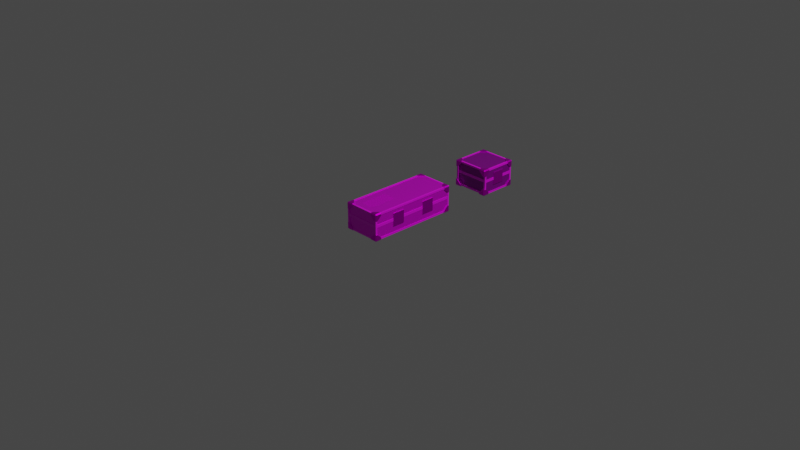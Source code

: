 # Source: footLocker.blend  (saved by Blender 2.83.19; exported with 4.5.12 LTS)
import bpy
from mathutils import Matrix  # noqa: F401  (used for matrix-valued properties, if any)

bpy.ops.wm.read_factory_settings(use_empty=True)
scene = bpy.context.scene
scene.name = 'Scene'

# ---- collections
col_footlockercollection = bpy.data.collections.new('footLockerCollection'); scene.collection.children.link(col_footlockercollection)
col_footlockerstorage = bpy.data.collections.new('footLockerStorage'); scene.collection.children.link(col_footlockerstorage)

# ---- images (referenced by path relative to the original .blend; pixels are not part of the script)
import os
ASSET_DIR = os.environ.get("B2B_ASSET_DIR", "")  # directory of the original .blend (textures are referenced by path, not embedded)
HERE = os.path.dirname(os.path.abspath(__file__))  # packed textures are extracted next to this script under _unpacked/

def load_image(name, relpath, width, height, colorspace="sRGB"):
    """Load a texture the original file referenced (path relative to the .blend, or extracted next to this script)."""
    p = next((c for c in (os.path.join(HERE, relpath), os.path.join(ASSET_DIR, relpath)) if relpath and os.path.exists(c)), "")
    if p:
        img = bpy.data.images.load(p, check_existing=True)
        img.name = name
    else:  # same state as the original file: an image datablock whose file is absent (Cycles renders it pink)
        img = bpy.data.images.new(name, width, height)
        img.source = "FILE"
        img.filepath = "//" + (relpath or name)
    img.colorspace_settings.name = colorspace
    return img
img_scratches_png = load_image('scratches.png', 'scratches.png', 1024, 1024, 'sRGB')
img_corners_png = load_image('corners.png', 'corners.png', 1024, 1024, 'sRGB')
img_metalrim_png = load_image('metalRim.png', 'metalRim.png', 1024, 1024, 'sRGB')
img_lock_png = load_image('lock.png', 'lock.png', 1024, 1024, 'sRGB')
img_lockbump_png = load_image('lockBump.png', 'lockBump.png', 1024, 1024, 'sRGB')
img_108_png = load_image('108.png', '108.png', 1024, 1024, 'sRGB')

# ---- materials (node trees are filled in below, after node groups)
mat_boxmaterial = bpy.data.materials.new('boxMaterial')
mat_boxmaterial.alpha_threshold = 0.0
mat_boxmaterial.use_transparent_shadow = False
mat_boxmaterial.line_color = (0.0, 0.0, 0.0, 1.0)
mat_footlockercorner = bpy.data.materials.new('footLockerCorner')
mat_metalrim = bpy.data.materials.new('metalRim')
mat_metalrim.use_transparent_shadow = False
mat_lock = bpy.data.materials.new('lock')
mat_lock.use_transparent_shadow = False
mat_material = bpy.data.materials.new('Material')
mat_material.surface_render_method = 'BLENDED'
mat_material.blend_method = 'BLEND'
mat_material.alpha_threshold = 0.2887
mat_boxmaterialtint = bpy.data.materials.new('boxMaterialTint')
mat_boxmaterialtint.alpha_threshold = 0.0
mat_boxmaterialtint.use_transparent_shadow = False
mat_boxmaterialtint.line_color = (0.0, 0.0, 0.0, 1.0)

# ---- material node trees
mat_boxmaterial.use_nodes = True; mat_boxmaterial.node_tree.nodes.clear()
_N = mat_boxmaterial.node_tree.nodes; _L = mat_boxmaterial.node_tree.links
n0 = _N.new('ShaderNodeBsdfPrincipled'); n0.name = 'Principled BSDF'; n0.location = (0, 295)
n0.distribution = 'GGX'
n0.subsurface_method = 'BURLEY'
n0.inputs[1].default_value = 0.4766
n0.inputs[2].default_value = 0.3915
n0.inputs[3].default_value = 1.45
n0.inputs[27].default_value = (0.0, 0.0, 0.0, 1.0)
n0.inputs[28].default_value = 1.0
n1 = _N.new('ShaderNodeTexImage'); n1.name = 'Image Texture'; n1.location = (-314, 295)
n1.image = img_scratches_png
n1.interpolation = 'Closest'
n2 = _N.new('ShaderNodeOutputMaterial'); n2.name = 'Material Output'; n2.location = (314, 295)
_L.new(n0.outputs[0], n2.inputs[0])
_L.new(n1.outputs[0], n0.inputs[0])
n2.is_active_output = True
mat_footlockercorner.use_nodes = True; mat_footlockercorner.node_tree.nodes.clear()
_N = mat_footlockercorner.node_tree.nodes; _L = mat_footlockercorner.node_tree.links
n0 = _N.new('ShaderNodeOutputMaterial'); n0.name = 'Material Output'; n0.location = (550, 295)
n1 = _N.new('ShaderNodeMixShader'); n1.name = 'Mix Shader'; n1.location = (255, 255)
n2 = _N.new('ShaderNodeBsdfTransparent'); n2.name = 'Transparent BSDF'; n2.location = (-20, 98)
n2.width = 157
n3 = _N.new('ShaderNodeBsdfPrincipled'); n3.name = 'Principled BSDF'; n3.location = (-59, 805)
n3.distribution = 'GGX'
n3.subsurface_method = 'BURLEY'
n3.inputs[1].default_value = 1.0
n3.inputs[3].default_value = 1.45
n3.inputs[27].default_value = (0.0, 0.0, 0.0, 1.0)
n3.inputs[28].default_value = 1.0
n4 = _N.new('ShaderNodeTexImage'); n4.name = 'Image Texture'; n4.location = (-432, 255)
n4.image = img_corners_png
n4.interpolation = 'Closest'
_L.new(n2.outputs[0], n1.inputs[1])
_L.new(n4.outputs[1], n1.inputs[0])
_L.new(n1.outputs[0], n0.inputs[0])
_L.new(n4.outputs[0], n3.inputs[0])
_L.new(n3.outputs[0], n1.inputs[2])
n0.is_active_output = True
mat_metalrim.use_nodes = True; mat_metalrim.node_tree.nodes.clear()
_N = mat_metalrim.node_tree.nodes; _L = mat_metalrim.node_tree.links
n0 = _N.new('ShaderNodeBsdfPrincipled'); n0.name = 'Principled BSDF'; n0.location = (157, 628)
n0.distribution = 'GGX'
n0.subsurface_method = 'BURLEY'
n0.inputs[3].default_value = 1.45
n0.inputs[27].default_value = (0.0, 0.0, 0.0, 1.0)
n0.inputs[28].default_value = 1.0
n1 = _N.new('ShaderNodeOutputMaterial'); n1.name = 'Material Output'; n1.location = (471, 589)
n2 = _N.new('ShaderNodeBump'); n2.name = 'Bump'; n2.location = (-59, 452)
n2.inputs[1].default_value = 0.1
n2.inputs[2].default_value = 1.0
n3 = _N.new('ShaderNodeTexImage'); n3.name = 'Image Texture'; n3.location = (-452, 550)
n3.image = img_metalrim_png
n3.interpolation = 'Closest'
_L.new(n3.outputs[0], n0.inputs[0])
_L.new(n0.outputs[0], n1.inputs[0])
_L.new(n3.outputs[0], n2.inputs[3])
_L.new(n2.outputs[0], n0.inputs[5])
n1.is_active_output = True
mat_lock.use_nodes = True; mat_lock.node_tree.nodes.clear()
_N = mat_lock.node_tree.nodes; _L = mat_lock.node_tree.links
n0 = _N.new('ShaderNodeBsdfPrincipled'); n0.name = 'Principled BSDF'; n0.location = (10, 300)
n0.distribution = 'GGX'
n0.subsurface_method = 'BURLEY'
n0.inputs[1].default_value = 1.0
n0.inputs[3].default_value = 1.45
n0.inputs[27].default_value = (0.0, 0.0, 0.0, 1.0)
n0.inputs[28].default_value = 1.0
n1 = _N.new('ShaderNodeOutputMaterial'); n1.name = 'Material Output'; n1.location = (300, 300)
n2 = _N.new('ShaderNodeTexImage'); n2.name = 'Image Texture'; n2.location = (-511, 295)
n2.image = img_lock_png
n2.interpolation = 'Closest'
n3 = _N.new('ShaderNodeBump'); n3.name = 'Bump'; n3.location = (-177, -20)
n3.inputs[1].default_value = 0.1
n3.inputs[2].default_value = 1.0
n4 = _N.new('ShaderNodeNewGeometry'); n4.name = 'Geometry'; n4.location = (-353, -177)
n5 = _N.new('ShaderNodeTexImage'); n5.name = 'Image Texture.001'; n5.location = (-628, -59)
n5.image = img_lockbump_png
_L.new(n0.outputs[0], n1.inputs[0])
_L.new(n2.outputs[0], n0.inputs[0])
_L.new(n4.outputs[1], n3.inputs[4])
_L.new(n3.outputs[0], n0.inputs[5])
_L.new(n5.outputs[0], n3.inputs[3])
n1.is_active_output = True
mat_material.use_nodes = True; mat_material.node_tree.nodes.clear()
_N = mat_material.node_tree.nodes; _L = mat_material.node_tree.links
n0 = _N.new('ShaderNodeOutputMaterial'); n0.name = 'Material Output'; n0.location = (501, 353)
n1 = _N.new('ShaderNodeMixShader'); n1.name = 'Mix Shader'; n1.location = (285, 334)
n1.width = 150
n2 = _N.new('ShaderNodeBsdfDiffuse'); n2.name = 'Diffuse BSDF'; n2.location = (59, 137)
n3 = _N.new('ShaderNodeBsdfTransparent'); n3.name = 'Transparent BSDF'; n3.location = (79, 432)
n3.width = 149
n4 = _N.new('ShaderNodeTexImage'); n4.name = 'Image Texture'; n4.location = (-334, 314)
n4.image = img_108_png
n4.interpolation = 'Closest'
n5 = _N.new('ShaderNodeMath'); n5.name = 'Math'; n5.location = (59, 334)
n5.operation = 'MULTIPLY'
n5.inputs[1].default_value = 0.1
n5.inputs[2].default_value = 0.0
_L.new(n2.outputs[0], n1.inputs[2])
_L.new(n3.outputs[0], n1.inputs[1])
_L.new(n1.outputs[0], n0.inputs[0])
_L.new(n4.outputs[0], n2.inputs[0])
_L.new(n4.outputs[1], n5.inputs[0])
_L.new(n5.outputs[0], n1.inputs[0])
n0.is_active_output = True
mat_boxmaterialtint.use_nodes = True; mat_boxmaterialtint.node_tree.nodes.clear()
_N = mat_boxmaterialtint.node_tree.nodes; _L = mat_boxmaterialtint.node_tree.links
n0 = _N.new('ShaderNodeBsdfPrincipled'); n0.name = 'Principled BSDF'; n0.location = (0, 295)
n0.distribution = 'GGX'
n0.subsurface_method = 'BURLEY'
n0.inputs[1].default_value = 0.4766
n0.inputs[2].default_value = 0.3915
n0.inputs[3].default_value = 1.45
n0.inputs[27].default_value = (0.0, 0.0, 0.0, 1.0)
n0.inputs[28].default_value = 1.0
n1 = _N.new('ShaderNodeOutputMaterial'); n1.name = 'Material Output'; n1.location = (314, 295)
n2 = _N.new('ShaderNodeMix'); n2.name = 'Mix'; n2.location = (-196, 295)
n2.data_type = 'RGBA'
n2.blend_type = 'MULTIPLY'
n2.inputs[0].default_value = 1.0
n2.inputs[7].default_value = (0.376, 0.6324, 0.4226, 1.0)
n3 = _N.new('ShaderNodeTexImage'); n3.name = 'Image Texture'; n3.location = (-491, 295)
n3.image = img_scratches_png
n3.interpolation = 'Closest'
_L.new(n0.outputs[0], n1.inputs[0])
_L.new(n3.outputs[0], n2.inputs[6])
_L.new(n2.outputs[2], n0.inputs[0])
n1.is_active_output = True

# ---- world
world_world = bpy.data.worlds.new('World'); scene.world = world_world
world_world.use_nodes = True; world_world.node_tree.nodes.clear()
_N = world_world.node_tree.nodes; _L = world_world.node_tree.links
n0 = _N.new('ShaderNodeOutputWorld'); n0.name = 'World Output'; n0.location = (300, 300)
n1 = _N.new('ShaderNodeBackground'); n1.name = 'Background'; n1.location = (10, 300)
n1.inputs[0].default_value = (0.05088, 0.05088, 0.05088, 1.0)
_L.new(n1.outputs[0], n0.inputs[0])
n0.is_active_output = True
world_world.color = (0.05088, 0.05088, 0.05088)
world_world.use_sun_shadow = False
world_world.sun_shadow_jitter_overblur = 0.0

# ---- cameras
cam_camera = bpy.data.cameras.new('Camera')
cam_camera.clip_end = 100.0
cam_camera.ortho_scale = 7.314

# ---- lights
light_light = bpy.data.lights.new('Light', 'POINT')
light_light.transmission_factor = 0.0
light_light.energy = 1000.0
light_light.shadow_soft_size = 0.1
light_light.shadow_maximum_resolution = 0.006
light_light.use_absolute_resolution = True

# ---- meshes
me_cube = bpy.data.meshes.new('Cube')
me_cube.from_pydata([(0.4015, 1.0, 0.5504), (0.4015, 1.0, 0.0), (0.4015, -1.0, 0.5504), (0.4015, -1.0, 0.0), (-0.4015, 1.0, 0.5504), (-0.4015, 1.0, 0.0), (-0.4015, -1.0, 0.5504), (-0.4015, -1.0, 0.0)], [], [(0, 4, 6, 2), (3, 2, 6, 7), (7, 6, 4, 5), (5, 1, 3, 7), (1, 0, 2, 3), (5, 4, 0, 1)])
_uv = me_cube.uv_layers.new(name='UVMap')
_uv.uv.foreach_set('vector', [6.335e-05, 0.964, 6.338e-05, 6.335e-05, 0.9999, 6.341e-05, 0.9999, 0.964, 8.278e-05, 0.6854, 8.293e-05, 8.278e-05, 0.9999, 8.293e-05, 0.9999, 0.6854, 0.9999, 5.263e-05, 0.9999, 0.9627, 5.245e-05, 0.9627, 5.248e-05, 5.245e-05, 0.964, 0.9999, 6.335e-05, 0.9999, 6.34e-05, 6.335e-05, 0.964, 6.338e-05, 0.9944, 0.005599, 0.9944, 0.9944, -0.005494, 0.9944, -0.005494, 0.005599, 8.278e-05, 8.278e-05, 0.6854, 8.289e-05, 0.6854, 0.9999, 8.278e-05, 0.9999])
me_cube.materials.append(mat_boxmaterial)
me_cube.use_remesh_preserve_volume = False
me_cube.use_remesh_preserve_attributes = False
me_cube.use_mirror_vertex_groups = False
me_cube.update()
me_plane = bpy.data.meshes.new('Plane')
me_plane.from_pydata([(-0.0625, 0.0, -0.0625), (-0.0625, 0.02, 0.0625), (-0.0625, 0.02, -0.0625), (0.0625, 0.02, 0.0625), (0.0625, 0.02, 0.02348), (-0.0249, 0.02, -0.0625), (-0.0249, 0.0, -0.0625), (0.0625, 0.0, 0.02312), (-0.082, -0.000187, -0.0625), (-0.082, -0.000187, 0.0625), (-0.082, -0.1252, 0.0625), (-0.062, -0.0001871, 0.0625), (-0.062, -0.1252, 0.0625), (-0.062, -0.1252, 0.02348), (-0.062, -0.03779, -0.0625), (-0.082, -0.03779, -0.0625), (-0.082, -0.1252, 0.02312), (0.06304, -0.0001872, 0.06232), (-0.06196, -0.0001871, 0.08232), (0.06304, -0.0001872, 0.08232), (-0.06196, -0.1252, 0.08232), (-0.02294, -0.1252, 0.08232), (0.06304, -0.03779, 0.08232), (0.06304, -0.03779, 0.06232), (-0.02258, -0.1252, 0.06232)], [], [(0, 11, 17, 7, 6), (2, 5, 4, 3, 1), (2, 1, 9, 8), (9, 18, 20, 10), (0, 6, 5, 2), (4, 7, 17, 3), (5, 6, 7, 4), (8, 9, 10, 16, 15), (0, 14, 13, 12, 11), (0, 2, 8), (3, 19, 18, 1), (8, 15, 14, 0), (13, 16, 10, 12), (14, 15, 16, 13), (17, 11, 12, 24, 23), (19, 22, 21, 20, 18), (12, 10, 20), (1, 18, 9), (17, 23, 22, 19), (21, 24, 12, 20), (22, 23, 24, 21)])
_uv = me_plane.uv_layers.new(name='UVMap')
_uv.uv.foreach_set('vector', [0.0, 0.5, 0.0, 1.0, 0.5, 1.0, 0.5, 0.8425, 0.1504, 0.5, 0.0, 0.5, 0.1504, 0.5, 0.5, 0.8439, 0.5, 1.0, 0.0, 1.0, 4.755e-05, 1.0, 4.738e-05, 4.738e-05, 0.2246, 4.765e-05, 0.2246, 1.0, 0.1508, 1.0, -2.98e-08, 1.0, 2.98e-08, 0.5075, 0.1508, 0.5075, 0.1468, 0.249, 0.1468, 0.462, 0.03356, 0.462, 0.03356, 0.249, 0.03992, 0.5395, 0.1243, 0.538, 0.1243, 0.7041, 0.03992, 0.7041, 0.03166, 0.08787, 0.09334, 0.08787, 0.09334, 0.4652, 0.03166, 0.466, 0.0, 0.5, 0.0, 1.0, 0.5, 1.0, 0.5, 0.8425, 0.1504, 0.5, 0.0, 0.5, 0.1504, 0.5, 0.5, 0.8439, 0.5, 1.0, 0.0, 1.0, 0.03356, 0.249, 0.03356, 0.249, 0.1468, 0.249, 0.1477, 1.0, 0.0, 1.0, 1.043e-07, 0.491, 0.1477, 0.491, 0.1468, 0.249, 0.1468, 0.462, 0.03356, 0.462, 0.03356, 0.249, 0.03992, 0.5395, 0.1243, 0.538, 0.1243, 0.7041, 0.03992, 0.7041, 0.03166, 0.08787, 0.09334, 0.08787, 0.09334, 0.4652, 0.03166, 0.466, 0.0, 0.5, 0.0, 1.0, 0.5, 1.0, 0.5, 0.8425, 0.1504, 0.5, 0.0, 0.5, 0.1504, 0.5, 0.5, 0.8439, 0.5, 1.0, 0.0, 1.0, 0.08273, 0.7933, 0.08178, 0.6221, 0.2524, 0.7927, 0.1027, 0.7699, 0.2445, 0.6867, 0.2445, 0.8505, 0.1468, 0.249, 0.1468, 0.462, 0.03356, 0.462, 0.03356, 0.249, 0.03992, 0.5395, 0.1243, 0.538, 0.1243, 0.7041, 0.03992, 0.7041, 0.03166, 0.08787, 0.09334, 0.08787, 0.09334, 0.4652, 0.03166, 0.466])
me_plane.materials.append(mat_footlockercorner)
me_plane.use_remesh_fix_poles = True
me_plane.use_remesh_preserve_attributes = False
me_plane.use_mirror_vertex_groups = False
me_plane.update()
me_plane_001 = bpy.data.meshes.new('Plane.001')
me_plane_001.from_pydata([(5.96e-08, -0.02523, -0.2758), (-5.96e-08, 0.01523, -0.2758), (5.96e-08, -0.02523, 0.2758), (-5.96e-08, 0.01523, 0.2758), (-0.04, -0.02523, -0.2758), (-0.04, -0.02523, 0.2758), (-0.005233, -0.02573, -0.3043), (-0.005233, -0.02573, -0.2923), (-0.5568, -0.02573, -0.3043), (-0.5568, -0.02573, -0.2923), (-0.005233, 0.01427, -0.3043), (-0.5568, 0.01427, -0.3043), (-0.005233, -0.02512, 0.2942), (-0.005233, 0.01534, 0.2942), (-0.5568, -0.02512, 0.2942), (-0.5568, 0.01534, 0.2942), (-0.005233, -0.02512, 0.2823), (-0.5568, -0.02512, 0.2823), (-0.005233, 0.7901, 0.2928), (-0.005233, 0.7901, 0.2808), (-0.5568, 0.7901, 0.2928), (-0.5568, 0.7901, 0.2808), (-0.005233, 0.7501, 0.2928), (-0.5568, 0.7501, 0.2928), (-0.005233, 0.7895, -0.3057), (-0.005233, 0.749, -0.3057), (-0.5568, 0.7895, -0.3057), (-0.5568, 0.749, -0.3057), (-0.005233, 0.7895, -0.2938), (-0.5568, 0.7895, -0.2938), (-0.5652, -0.0247, -0.2758), (-0.5248, -0.0247, -0.2758), (-0.5652, -0.0247, 0.2758), (-0.5248, -0.0247, 0.2758), (-0.5652, 0.0153, -0.2758), (-0.5652, 0.0153, 0.2758), (-0.5652, 0.7946, 0.2758), (-0.5248, 0.7946, 0.2758), (-0.5652, 0.7946, -0.2758), (-0.5248, 0.7946, -0.2758), (-0.5652, 0.7546, 0.2758), (-0.5652, 0.7546, -0.2758), (4.931e-09, 0.7951, 0.2758), (-1.143e-07, 0.7546, 0.2758), (4.931e-09, 0.7951, -0.2758), (-1.143e-07, 0.7546, -0.2758), (-0.04, 0.7951, 0.2758), (-0.04, 0.7951, -0.2758), (-0.5652, 0.7219, -0.3034), (-0.5248, 0.7219, -0.3034), (-0.5652, 0.04246, -0.3034), (-0.5248, 0.04246, -0.3034), (-0.5652, 0.7219, -0.2916), (-0.5652, 0.04246, -0.2916), (-3.056e-09, 0.7219, -0.3036), (-1.223e-07, 0.7219, -0.2916), (-3.056e-09, 0.04246, -0.3036), (-1.223e-07, 0.04246, -0.2916), (-0.04, 0.7219, -0.3036), (-0.04, 0.04246, -0.3036), (-0.5652, 0.04246, 0.2947), (-0.5248, 0.04246, 0.2947), (-0.5652, 0.7219, 0.2947), (-0.5248, 0.7219, 0.2947), (-0.5652, 0.04246, 0.2828), (-0.5652, 0.7219, 0.2828), (-6.266e-08, 0.04246, 0.2948), (-1.819e-07, 0.04246, 0.2828), (-6.266e-08, 0.7219, 0.2948), (-1.819e-07, 0.7219, 0.2828), (-0.04, 0.04246, 0.2948), (-0.04, 0.7219, 0.2948)], [], [(0, 1, 3, 2), (0, 2, 5, 4), (6, 7, 9, 8), (6, 8, 11, 10), (12, 13, 15, 14), (12, 14, 17, 16), (18, 19, 21, 20), (18, 20, 23, 22), (24, 25, 27, 26), (24, 26, 29, 28), (30, 31, 33, 32), (30, 32, 35, 34), (36, 37, 39, 38), (36, 38, 41, 40), (42, 43, 45, 44), (42, 44, 47, 46), (48, 49, 51, 50), (48, 50, 53, 52), (54, 55, 57, 56), (54, 56, 59, 58), (60, 61, 63, 62), (60, 62, 65, 64), (66, 67, 69, 68), (66, 68, 71, 70)])
_uv = me_plane_001.uv_layers.new(name='UVMap')
_uv.uv.foreach_set('vector', [0.0, 0.0, 0.5, 0.0, 0.5, 1.0, 0.0, 1.0, 3.631e-05, 1.0, 3.604e-05, 3.604e-05, 0.5049, 3.604e-05, 0.5049, 1.0, 0.0, 0.0, 0.5, 0.0, 0.5, 1.0, 0.0, 1.0, 3.631e-05, 1.0, 3.604e-05, 3.604e-05, 0.5049, 3.604e-05, 0.5049, 1.0, 0.0, 0.0, 0.5, 0.0, 0.5, 1.0, 0.0, 1.0, 3.631e-05, 1.0, 3.604e-05, 3.604e-05, 0.5049, 3.604e-05, 0.5049, 1.0, 0.0, 0.0, 0.5, 0.0, 0.5, 1.0, 0.0, 1.0, 3.631e-05, 1.0, 3.604e-05, 3.604e-05, 0.5049, 3.604e-05, 0.5049, 1.0, 0.0, 0.0, 0.5, 0.0, 0.5, 1.0, 0.0, 1.0, 3.631e-05, 1.0, 3.604e-05, 3.604e-05, 0.5049, 3.604e-05, 0.5049, 1.0, 0.0, 0.0, 0.5, 0.0, 0.5, 1.0, 0.0, 1.0, 3.631e-05, 1.0, 3.604e-05, 3.604e-05, 0.5049, 3.604e-05, 0.5049, 1.0, 0.0, 0.0, 0.5, 0.0, 0.5, 1.0, 0.0, 1.0, 3.631e-05, 1.0, 3.604e-05, 3.604e-05, 0.5049, 3.604e-05, 0.5049, 1.0, 0.0, 0.0, 0.5, 0.0, 0.5, 1.0, 0.0, 1.0, 3.631e-05, 1.0, 3.604e-05, 3.604e-05, 0.5049, 3.604e-05, 0.5049, 1.0, 0.0, 0.0, 0.5, 0.0, 0.5, 1.0, 0.0, 1.0, 3.631e-05, 1.0, 3.604e-05, 3.604e-05, 0.5049, 3.604e-05, 0.5049, 1.0, 0.0, 0.0, 0.5, 0.0, 0.5, 1.0, 0.0, 1.0, 3.631e-05, 1.0, 3.604e-05, 3.604e-05, 0.5049, 3.604e-05, 0.5049, 1.0, 0.0, 0.0, 0.5, 0.0, 0.5, 1.0, 0.0, 1.0, 3.631e-05, 1.0, 3.604e-05, 3.604e-05, 0.5049, 3.604e-05, 0.5049, 1.0, 0.0, 0.0, 0.5, 0.0, 0.5, 1.0, 0.0, 1.0, 3.631e-05, 1.0, 3.604e-05, 3.604e-05, 0.5049, 3.604e-05, 0.5049, 1.0])
me_plane_001.materials.append(mat_metalrim)
me_plane_001.use_remesh_fix_poles = True
me_plane_001.use_remesh_preserve_attributes = False
me_plane_001.use_mirror_vertex_groups = False
me_plane_001.update()
me_plane_002 = bpy.data.meshes.new('Plane.002')
me_plane_002.from_pydata([(-0.01347, 0.985, 0.03125), (-0.01347, -0.985, 0.03125), (-0.01347, -0.985, -0.03125), (-0.01347, 0.985, -0.03125), (0.7976, -0.985, 0.03125), (0.7976, 0.985, 0.03125), (0.7976, 0.985, -0.03125), (0.7976, -0.985, -0.03125), (0.7837, 1.002, 0.03125), (0.01631, 1.002, 0.03125), (0.01631, 1.002, -0.03125), (0.7837, 1.002, -0.03125), (0.01631, -1.009, 0.03125), (0.7837, -1.009, 0.03125), (0.7837, -1.009, -0.03125), (0.01631, -1.009, -0.03125)], [], [(1, 2, 3, 0), (5, 6, 7, 4), (9, 10, 11, 8), (13, 14, 15, 12)])
_uv = me_plane_002.uv_layers.new(name='UVMap')
_uv.uv.foreach_set('vector', [1.0, 1.0, 0.5, 1.0, 0.5, 3.569e-05, 1.0, -1.652e-09, 1.0, 1.0, 0.5, 1.0, 0.5, 3.569e-05, 1.0, -1.652e-09, 1.0, 1.0, 0.5, 1.0, 0.5, 3.569e-05, 1.0, -1.652e-09, 1.0, 1.0, 0.5, 1.0, 0.5, 3.569e-05, 1.0, -1.652e-09])
me_plane_002.materials.append(mat_metalrim)
me_plane_002.use_remesh_fix_poles = True
me_plane_002.use_remesh_preserve_attributes = False
me_plane_002.use_mirror_vertex_groups = False
me_plane_002.update()
me_plane_003 = bpy.data.meshes.new('Plane.003')
me_plane_003.from_pydata([(0.0, -0.06984, 0.06984), (0.0, -0.06984, -0.06984), (0.0, 0.06984, 0.06984), (0.0, 0.06984, -0.06984)], [], [(0, 1, 3, 2)])
_uv = me_plane_003.uv_layers.new(name='UVMap')
_uv.uv.foreach_set('vector', [1.0, -5.96e-08, 1.0, 1.0, 0.0, 1.0, -5.96e-08, 0.0])
me_plane_003.materials.append(mat_lock)
me_plane_003.use_remesh_fix_poles = True
me_plane_003.use_remesh_preserve_attributes = False
me_plane_003.use_mirror_vertex_groups = False
me_plane_003.update()
me_plane_004 = bpy.data.meshes.new('Plane.004')
me_plane_004.from_pydata([(-0.5, -1.0, 0.0), (0.5, -1.0, 0.0), (-0.5, 1.0, 0.0), (0.5, 1.0, 0.0)], [], [(0, 1, 3, 2)])
_uv = me_plane_004.uv_layers.new(name='UVMap')
_uv.uv.foreach_set('vector', [3.793e-07, 1.0, 7.586e-08, 2.384e-07, 1.0, -1.192e-07, 1.0, 1.0])
me_plane_004.materials.append(mat_material)
me_plane_004.use_remesh_fix_poles = True
me_plane_004.use_remesh_preserve_attributes = False
me_plane_004.use_mirror_vertex_groups = False
me_plane_004.update()
me_cube_001 = bpy.data.meshes.new('Cube.001')
me_cube_001.from_pydata([(0.4015, 0.3769, 0.5504), (0.4015, 0.3769, 0.0), (0.4015, -0.3769, 0.5504), (0.4015, -0.3769, 0.0), (-0.4015, 0.3769, 0.5504), (-0.4015, 0.3769, 0.0), (-0.4015, -0.3769, 0.5504), (-0.4015, -0.3769, 0.0)], [], [(0, 4, 6, 2), (3, 2, 6, 7), (7, 6, 4, 5), (5, 1, 3, 7), (1, 0, 2, 3), (5, 4, 0, 1)])
_uv = me_cube_001.uv_layers.new(name='UVMap')
_uv.uv.foreach_set('vector', [6.335e-05, 0.964, 6.338e-05, 6.335e-05, 0.9999, 6.341e-05, 0.9999, 0.964, 8.278e-05, 0.6854, 8.293e-05, 8.278e-05, 0.9999, 8.293e-05, 0.9999, 0.6854, 0.9999, 5.263e-05, 0.9999, 0.9627, 5.245e-05, 0.9627, 5.248e-05, 5.245e-05, 0.964, 0.9999, 6.335e-05, 0.9999, 6.34e-05, 6.335e-05, 0.964, 6.338e-05, 0.9944, 0.005599, 0.9944, 0.9944, -0.005494, 0.9944, -0.005494, 0.005599, 8.278e-05, 8.278e-05, 0.6854, 8.289e-05, 0.6854, 0.9999, 8.278e-05, 0.9999])
me_cube_001.materials.append(mat_boxmaterialtint)
me_cube_001.use_remesh_preserve_volume = False
me_cube_001.use_remesh_preserve_attributes = False
me_cube_001.use_mirror_vertex_groups = False
me_cube_001.update()
me_plane_005 = bpy.data.meshes.new('Plane.005')
me_plane_005.from_pydata([(-0.0625, 0.0, -0.0625), (-0.0625, 0.02, 0.0625), (-0.0625, 0.02, -0.0625), (0.0625, 0.02, 0.0625), (0.0625, 0.02, 0.02348), (-0.0249, 0.02, -0.0625), (-0.0249, 0.0, -0.0625), (0.0625, 0.0, 0.02312), (-0.082, -0.000187, -0.0625), (-0.082, -0.000187, 0.0625), (-0.082, -0.1252, 0.0625), (-0.062, -0.0001871, 0.0625), (-0.062, -0.1252, 0.0625), (-0.062, -0.1252, 0.02348), (-0.062, -0.03779, -0.0625), (-0.082, -0.03779, -0.0625), (-0.082, -0.1252, 0.02312), (0.06304, -0.0001872, 0.06232), (-0.06196, -0.0001871, 0.08232), (0.06304, -0.0001872, 0.08232), (-0.06196, -0.1252, 0.08232), (-0.02294, -0.1252, 0.08232), (0.06304, -0.03779, 0.08232), (0.06304, -0.03779, 0.06232), (-0.02258, -0.1252, 0.06232)], [], [(0, 11, 17, 7, 6), (2, 5, 4, 3, 1), (2, 1, 9, 8), (9, 18, 20, 10), (0, 6, 5, 2), (4, 7, 17, 3), (5, 6, 7, 4), (8, 9, 10, 16, 15), (0, 14, 13, 12, 11), (0, 2, 8), (3, 19, 18, 1), (8, 15, 14, 0), (13, 16, 10, 12), (14, 15, 16, 13), (17, 11, 12, 24, 23), (19, 22, 21, 20, 18), (12, 10, 20), (1, 18, 9), (17, 23, 22, 19), (21, 24, 12, 20), (22, 23, 24, 21)])
_uv = me_plane_005.uv_layers.new(name='UVMap')
_uv.uv.foreach_set('vector', [0.0, 0.5, 0.0, 1.0, 0.5, 1.0, 0.5, 0.8425, 0.1504, 0.5, 0.0, 0.5, 0.1504, 0.5, 0.5, 0.8439, 0.5, 1.0, 0.0, 1.0, 4.755e-05, 1.0, 4.738e-05, 4.738e-05, 0.2246, 4.765e-05, 0.2246, 1.0, 0.1508, 1.0, -2.98e-08, 1.0, 2.98e-08, 0.5075, 0.1508, 0.5075, 0.1468, 0.249, 0.1468, 0.462, 0.03356, 0.462, 0.03356, 0.249, 0.03992, 0.5395, 0.1243, 0.538, 0.1243, 0.7041, 0.03992, 0.7041, 0.03166, 0.08787, 0.09334, 0.08787, 0.09334, 0.4652, 0.03166, 0.466, 0.0, 0.5, 0.0, 1.0, 0.5, 1.0, 0.5, 0.8425, 0.1504, 0.5, 0.0, 0.5, 0.1504, 0.5, 0.5, 0.8439, 0.5, 1.0, 0.0, 1.0, 0.03356, 0.249, 0.03356, 0.249, 0.1468, 0.249, 0.1477, 1.0, 0.0, 1.0, 1.043e-07, 0.491, 0.1477, 0.491, 0.1468, 0.249, 0.1468, 0.462, 0.03356, 0.462, 0.03356, 0.249, 0.03992, 0.5395, 0.1243, 0.538, 0.1243, 0.7041, 0.03992, 0.7041, 0.03166, 0.08787, 0.09334, 0.08787, 0.09334, 0.4652, 0.03166, 0.466, 0.0, 0.5, 0.0, 1.0, 0.5, 1.0, 0.5, 0.8425, 0.1504, 0.5, 0.0, 0.5, 0.1504, 0.5, 0.5, 0.8439, 0.5, 1.0, 0.0, 1.0, 0.08273, 0.7933, 0.08178, 0.6221, 0.2524, 0.7927, 0.1027, 0.7699, 0.2445, 0.6867, 0.2445, 0.8505, 0.1468, 0.249, 0.1468, 0.462, 0.03356, 0.462, 0.03356, 0.249, 0.03992, 0.5395, 0.1243, 0.538, 0.1243, 0.7041, 0.03992, 0.7041, 0.03166, 0.08787, 0.09334, 0.08787, 0.09334, 0.4652, 0.03166, 0.466])
me_plane_005.materials.append(mat_footlockercorner)
me_plane_005.use_remesh_fix_poles = True
me_plane_005.use_remesh_preserve_attributes = False
me_plane_005.use_mirror_vertex_groups = False
me_plane_005.update()
me_plane_006 = bpy.data.meshes.new('Plane.006')
me_plane_006.from_pydata([(5.96e-08, -0.02523, -0.1178), (-5.96e-08, 0.01523, -0.1178), (5.96e-08, -0.02523, 0.1073), (-5.96e-08, 0.01523, 0.1073), (-0.04, -0.02523, -0.1178), (-0.04, -0.02523, 0.1073), (-0.005233, -0.02573, -0.1262), (-0.005233, -0.02573, -0.1142), (-0.5568, -0.02573, -0.1262), (-0.5568, -0.02573, -0.1142), (-0.005233, 0.01427, -0.1262), (-0.5568, 0.01427, -0.1262), (-0.005233, -0.02512, 0.1161), (-0.005233, 0.01534, 0.1161), (-0.5568, -0.02512, 0.1161), (-0.5568, 0.01534, 0.1161), (-0.005233, -0.02512, 0.1043), (-0.5568, -0.02512, 0.1043), (-0.005233, 0.7901, 0.1147), (-0.005233, 0.7901, 0.1027), (-0.5568, 0.7901, 0.1147), (-0.5568, 0.7901, 0.1027), (-0.005233, 0.7501, 0.1147), (-0.5568, 0.7501, 0.1147), (-0.005233, 0.7895, -0.1276), (-0.005233, 0.749, -0.1276), (-0.5568, 0.7895, -0.1276), (-0.5568, 0.749, -0.1276), (-0.005233, 0.7895, -0.1157), (-0.5568, 0.7895, -0.1157), (-0.5652, -0.0247, -0.1178), (-0.5248, -0.0247, -0.1178), (-0.5652, -0.0247, 0.1073), (-0.5248, -0.0247, 0.1073), (-0.5652, 0.0153, -0.1178), (-0.5652, 0.0153, 0.1073), (-0.5652, 0.7946, 0.1073), (-0.5248, 0.7946, 0.1073), (-0.5652, 0.7946, -0.1178), (-0.5248, 0.7946, -0.1178), (-0.5652, 0.7546, 0.1073), (-0.5652, 0.7546, -0.1178), (0.0, 0.7951, 0.1073), (-1.192e-07, 0.7546, 0.1073), (0.0, 0.7951, -0.1178), (-1.192e-07, 0.7546, -0.1178), (-0.04, 0.7951, 0.1073), (-0.04, 0.7951, -0.1178), (-0.5652, 0.7219, -0.1254), (-0.5248, 0.7219, -0.1254), (-0.5652, 0.04246, -0.1254), (-0.5248, 0.04246, -0.1254), (-0.5652, 0.7219, -0.1135), (-0.5652, 0.04246, -0.1135), (-3.056e-09, 0.7219, -0.1255), (-1.223e-07, 0.7219, -0.1135), (-3.056e-09, 0.04246, -0.1255), (-1.223e-07, 0.04246, -0.1135), (-0.04, 0.7219, -0.1255), (-0.04, 0.04246, -0.1255), (-0.5652, 0.04246, 0.1166), (-0.5248, 0.04246, 0.1166), (-0.5652, 0.7219, 0.1166), (-0.5248, 0.7219, 0.1166), (-0.5652, 0.04246, 0.1047), (-0.5652, 0.7219, 0.1047), (-6.266e-08, 0.04246, 0.1167), (-1.819e-07, 0.04246, 0.1047), (-6.266e-08, 0.7219, 0.1167), (-1.819e-07, 0.7219, 0.1047), (-0.04, 0.04246, 0.1167), (-0.04, 0.7219, 0.1167)], [], [(0, 1, 3, 2), (0, 2, 5, 4), (6, 7, 9, 8), (6, 8, 11, 10), (12, 13, 15, 14), (12, 14, 17, 16), (18, 19, 21, 20), (18, 20, 23, 22), (24, 25, 27, 26), (24, 26, 29, 28), (30, 31, 33, 32), (30, 32, 35, 34), (36, 37, 39, 38), (36, 38, 41, 40), (42, 43, 45, 44), (42, 44, 47, 46), (48, 49, 51, 50), (48, 50, 53, 52), (54, 55, 57, 56), (54, 56, 59, 58), (60, 61, 63, 62), (60, 62, 65, 64), (66, 67, 69, 68), (66, 68, 71, 70)])
_uv = me_plane_006.uv_layers.new(name='UVMap')
_uv.uv.foreach_set('vector', [0.0, 0.0, 0.5, 0.0, 0.5, 1.0, 0.0, 1.0, 3.631e-05, 1.0, 3.604e-05, 3.604e-05, 0.5049, 3.604e-05, 0.5049, 1.0, 0.0, 0.0, 0.5, 0.0, 0.5, 1.0, 0.0, 1.0, 3.631e-05, 1.0, 3.604e-05, 3.604e-05, 0.5049, 3.604e-05, 0.5049, 1.0, 0.0, 0.0, 0.5, 0.0, 0.5, 1.0, 0.0, 1.0, 3.631e-05, 1.0, 3.604e-05, 3.604e-05, 0.5049, 3.604e-05, 0.5049, 1.0, 0.0, 0.0, 0.5, 0.0, 0.5, 1.0, 0.0, 1.0, 3.631e-05, 1.0, 3.604e-05, 3.604e-05, 0.5049, 3.604e-05, 0.5049, 1.0, 0.0, 0.0, 0.5, 0.0, 0.5, 1.0, 0.0, 1.0, 3.631e-05, 1.0, 3.604e-05, 3.604e-05, 0.5049, 3.604e-05, 0.5049, 1.0, 0.0, 0.0, 0.5, 0.0, 0.5, 1.0, 0.0, 1.0, 3.631e-05, 1.0, 3.604e-05, 3.604e-05, 0.5049, 3.604e-05, 0.5049, 1.0, 0.0, 0.0, 0.5, 0.0, 0.5, 1.0, 0.0, 1.0, 3.631e-05, 1.0, 3.604e-05, 3.604e-05, 0.5049, 3.604e-05, 0.5049, 1.0, 0.0, 0.0, 0.5, 0.0, 0.5, 1.0, 0.0, 1.0, 3.631e-05, 1.0, 3.604e-05, 3.604e-05, 0.5049, 3.604e-05, 0.5049, 1.0, 0.0, 0.0, 0.5, 0.0, 0.5, 1.0, 0.0, 1.0, 3.631e-05, 1.0, 3.604e-05, 3.604e-05, 0.5049, 3.604e-05, 0.5049, 1.0, 0.0, 0.0, 0.5, 0.0, 0.5, 1.0, 0.0, 1.0, 3.631e-05, 1.0, 3.604e-05, 3.604e-05, 0.5049, 3.604e-05, 0.5049, 1.0, 0.0, 0.0, 0.5, 0.0, 0.5, 1.0, 0.0, 1.0, 3.631e-05, 1.0, 3.604e-05, 3.604e-05, 0.5049, 3.604e-05, 0.5049, 1.0, 0.0, 0.0, 0.5, 0.0, 0.5, 1.0, 0.0, 1.0, 3.631e-05, 1.0, 3.604e-05, 3.604e-05, 0.5049, 3.604e-05, 0.5049, 1.0])
me_plane_006.materials.append(mat_metalrim)
me_plane_006.use_remesh_fix_poles = True
me_plane_006.use_remesh_preserve_attributes = False
me_plane_006.use_mirror_vertex_groups = False
me_plane_006.update()
me_plane_007 = bpy.data.meshes.new('Plane.007')
me_plane_007.from_pydata([(-0.01347, 0.3787, 0.03125), (-0.01347, -0.3787, 0.03125), (-0.01347, -0.3787, -0.03125), (-0.01347, 0.3787, -0.03125), (0.7976, -0.3787, 0.03125), (0.7976, 0.3787, 0.03125), (0.7976, 0.3787, -0.03125), (0.7976, -0.3787, -0.03125), (0.7837, 0.3807, 0.03125), (0.01631, 0.3807, 0.03125), (0.01631, 0.3807, -0.03125), (0.7837, 0.3807, -0.03125), (0.01631, -0.3884, 0.03125), (0.7837, -0.3884, 0.03125), (0.7837, -0.3884, -0.03125), (0.01631, -0.3884, -0.03125)], [], [(1, 2, 3, 0), (5, 6, 7, 4), (9, 10, 11, 8), (13, 14, 15, 12)])
_uv = me_plane_007.uv_layers.new(name='UVMap')
_uv.uv.foreach_set('vector', [1.0, 1.0, 0.5, 1.0, 0.5, 3.569e-05, 1.0, -1.652e-09, 1.0, 1.0, 0.5, 1.0, 0.5, 3.569e-05, 1.0, -1.652e-09, 1.0, 1.0, 0.5, 1.0, 0.5, 3.569e-05, 1.0, -1.652e-09, 1.0, 1.0, 0.5, 1.0, 0.5, 3.569e-05, 1.0, -1.652e-09])
me_plane_007.materials.append(mat_metalrim)
me_plane_007.use_remesh_fix_poles = True
me_plane_007.use_remesh_preserve_attributes = False
me_plane_007.use_mirror_vertex_groups = False
me_plane_007.update()
me_plane_008 = bpy.data.meshes.new('Plane.008')
me_plane_008.from_pydata([(0.0, -0.06984, 0.06984), (0.0, -0.06984, -0.06984), (0.0, 0.06984, 0.06984), (0.0, 0.06984, -0.06984)], [], [(0, 1, 3, 2)])
_uv = me_plane_008.uv_layers.new(name='UVMap')
_uv.uv.foreach_set('vector', [1.0, -5.96e-08, 1.0, 1.0, 0.0, 1.0, -5.96e-08, 0.0])
me_plane_008.materials.append(mat_lock)
me_plane_008.use_remesh_fix_poles = True
me_plane_008.use_remesh_preserve_attributes = False
me_plane_008.use_mirror_vertex_groups = False
me_plane_008.update()

# ---- objects
ob_camera = bpy.data.objects.new('Camera', cam_camera)
ob_light = bpy.data.objects.new('Light', light_light)
ob_footlockerbox = bpy.data.objects.new('footLockerBox', me_cube)
ob_footlockercorner_001 = bpy.data.objects.new('footLockerCorner.001', me_plane)
ob_footlockercorner_002 = bpy.data.objects.new('footLockerCorner.002', me_plane)
ob_footlockercorner_003 = bpy.data.objects.new('footLockerCorner.003', me_plane)
ob_footlockercorner_004 = bpy.data.objects.new('footLockerCorner.004', me_plane)
ob_footlockercorner_005 = bpy.data.objects.new('footLockerCorner.005', me_plane)
ob_footlockercorner_006 = bpy.data.objects.new('footLockerCorner.006', me_plane)
ob_footlockercorner_007 = bpy.data.objects.new('footLockerCorner.007', me_plane)
ob_footlockercorner_008 = bpy.data.objects.new('footLockerCorner.008', me_plane)
ob_metalrim_005 = bpy.data.objects.new('metalRim.005', me_plane_001)
ob_splitrim = bpy.data.objects.new('splitRim', me_plane_002)
ob_lock = bpy.data.objects.new('lock', me_plane_003)
ob_footlockerroot = bpy.data.objects.new('footLockerRoot', None)
ob_footlocker108 = bpy.data.objects.new('footLocker108', me_plane_004)
ob_lock_002 = bpy.data.objects.new('lock.002', me_plane_003)
ob_footlockerbox_001 = bpy.data.objects.new('footLockerBox.001', me_cube_001)
ob_footlockercorner_009 = bpy.data.objects.new('footLockerCorner.009', me_plane_005)
ob_footlockercorner_010 = bpy.data.objects.new('footLockerCorner.010', me_plane_005)
ob_footlockercorner_011 = bpy.data.objects.new('footLockerCorner.011', me_plane_005)
ob_footlockercorner_012 = bpy.data.objects.new('footLockerCorner.012', me_plane_005)
ob_footlockercorner_013 = bpy.data.objects.new('footLockerCorner.013', me_plane_005)
ob_footlockercorner_014 = bpy.data.objects.new('footLockerCorner.014', me_plane_005)
ob_footlockercorner_015 = bpy.data.objects.new('footLockerCorner.015', me_plane_005)
ob_footlockercorner_016 = bpy.data.objects.new('footLockerCorner.016', me_plane_005)
ob_metalrim_001 = bpy.data.objects.new('metalRim.001', me_plane_006)
ob_splitrim_001 = bpy.data.objects.new('splitRim.001', me_plane_007)
ob_lock_001 = bpy.data.objects.new('lock.001', me_plane_008)
ob_footlockerstorageroot = bpy.data.objects.new('footLockerStorageRoot', None)

# ---- transforms, parenting, visibility, modifiers, constraints
ob_camera.location = (7.359, -6.926, 4.958)
ob_camera.rotation_euler = (1.109, 0.0, 0.8149)
ob_camera.lock_rotations_4d = False
ob_camera.empty_display_type = 'ARROWS'
ob_camera.color = (0.0, 0.0, 0.0, 0.0)
ob_camera.display_type = 'WIRE'
ob_camera.lineart.crease_threshold = 0.0
ob_light.location = (4.076, 1.005, 5.904)
ob_light.rotation_euler = (0.6503, 0.05522, 1.866)
ob_light.lock_rotations_4d = False
ob_light.empty_display_type = 'ARROWS'
ob_light.color = (0.0, 0.0, 0.0, 0.0)
ob_light.lineart.crease_threshold = 0.0
ob_footlockerbox.parent = ob_footlockerroot
ob_footlockerbox.location = (0.0, 0.0, 0.0)
ob_footlockerbox.lock_rotations_4d = False
ob_footlockerbox.empty_display_type = 'ARROWS'
ob_footlockerbox.lineart.crease_threshold = 0.0
ob_footlockercorner_001.parent = ob_footlockerroot
ob_footlockercorner_001.location = (0.34, -1.001, 0.4885)
ob_footlockercorner_001.rotation_euler = (0.0, -0.0, 3.142)
ob_footlockercorner_001.lineart.crease_threshold = 0.0
ob_footlockercorner_002.parent = ob_footlockerroot
ob_footlockercorner_002.location = (0.34, -1.001, 0.05851)
ob_footlockercorner_002.rotation_euler = (-3.142, -1.571, 0.0)
ob_footlockercorner_002.lineart.crease_threshold = 0.0
ob_footlockercorner_003.parent = ob_footlockerroot
ob_footlockercorner_003.location = (0.34, 0.9994, 0.4885)
ob_footlockercorner_003.rotation_euler = (0.0, -0.0, 3.142)
ob_footlockercorner_003.scale = (1.0, -1.0, 1.0)
ob_footlockercorner_003.lineart.crease_threshold = 0.0
ob_footlockercorner_004.parent = ob_footlockerroot
ob_footlockercorner_004.location = (0.34, 0.9994, 0.05851)
ob_footlockercorner_004.rotation_euler = (-3.142, -1.571, 0.0)
ob_footlockercorner_004.scale = (1.0, -1.0, 1.0)
ob_footlockercorner_004.lineart.crease_threshold = 0.0
ob_footlockercorner_005.parent = ob_footlockerroot
ob_footlockercorner_005.location = (-0.34, -1.001, 0.4885)
ob_footlockercorner_005.rotation_euler = (0.0, -0.0, 3.142)
ob_footlockercorner_005.scale = (-1.0, 1.0, 1.0)
ob_footlockercorner_005.lineart.crease_threshold = 0.0
ob_footlockercorner_006.parent = ob_footlockerroot
ob_footlockercorner_006.location = (-0.34, -1.001, 0.05851)
ob_footlockercorner_006.rotation_euler = (-3.142, -1.571, 0.0)
ob_footlockercorner_006.scale = (1.0, 1.0, -1.0)
ob_footlockercorner_006.lineart.crease_threshold = 0.0
ob_footlockercorner_007.parent = ob_footlockerroot
ob_footlockercorner_007.location = (-0.34, 0.9994, 0.4885)
ob_footlockercorner_007.rotation_euler = (0.0, -0.0, 3.142)
ob_footlockercorner_007.scale = (-1.0, -1.0, 1.0)
ob_footlockercorner_007.lineart.crease_threshold = 0.0
ob_footlockercorner_008.parent = ob_footlockerroot
ob_footlockercorner_008.location = (-0.34, 0.9994, 0.05851)
ob_footlockercorner_008.rotation_euler = (-3.142, -1.571, 0.0)
ob_footlockercorner_008.scale = (1.0, -1.0, -1.0)
ob_footlockercorner_008.lineart.crease_threshold = 0.0
ob_metalrim_005.parent = ob_footlockerroot
ob_metalrim_005.location = (0.3849, 0.0157, -0.007371)
ob_metalrim_005.rotation_euler = (-1.571, 1.571, 0.0)
ob_metalrim_005.scale = (1.0, 1.0, 3.369)
ob_metalrim_005.lineart.crease_threshold = 0.0
_m = ob_metalrim_005.modifiers.new('Solidify', 'SOLIDIFY')
ob_splitrim.parent = ob_footlockerroot
ob_splitrim.location = (-0.39, 0.0, 0.3)
ob_splitrim.lineart.crease_threshold = 0.0
_m = ob_splitrim.modifiers.new('Solidify', 'SOLIDIFY')
_m.thickness = 0.02
_m.offset = 1.0
ob_lock.parent = ob_footlockerroot
ob_lock.location = (0.4143, -0.4, 0.3)
ob_lock.scale = (2.0, 2.0, 2.0)
ob_lock.lineart.crease_threshold = 0.0
_m = ob_lock.modifiers.new('Solidify', 'SOLIDIFY')
ob_footlockerroot.location = (0.0, 0.0, 0.0)
ob_footlockerroot.scale = (0.5, 0.5, 0.5)
ob_footlockerroot.lineart.crease_threshold = 0.0
ob_footlocker108.parent = ob_footlockerroot
ob_footlocker108.location = (-0.05487, -0.5147, 0.551)
ob_footlocker108.scale = (0.3052, 0.3052, 0.1526)
ob_footlocker108.lineart.crease_threshold = 0.0
ob_lock_002.parent = ob_footlockerroot
ob_lock_002.location = (0.4143, 0.4, 0.3)
ob_lock_002.scale = (2.0, 2.0, 2.0)
ob_lock_002.lineart.crease_threshold = 0.0
_m = ob_lock_002.modifiers.new('Solidify', 'SOLIDIFY')
ob_footlockerbox_001.parent = ob_footlockerstorageroot
ob_footlockerbox_001.location = (0.0, 0.0, 0.0)
ob_footlockerbox_001.lock_rotations_4d = False
ob_footlockerbox_001.empty_display_type = 'ARROWS'
ob_footlockerbox_001.lineart.crease_threshold = 0.0
ob_footlockercorner_009.parent = ob_footlockerstorageroot
ob_footlockercorner_009.location = (0.34, -0.4206, 0.4885)
ob_footlockercorner_009.rotation_euler = (0.0, -0.0, 3.142)
ob_footlockercorner_009.lineart.crease_threshold = 0.0
ob_footlockercorner_010.parent = ob_footlockerstorageroot
ob_footlockercorner_010.location = (0.34, -0.4206, 0.05851)
ob_footlockercorner_010.rotation_euler = (-3.142, -1.571, 0.0)
ob_footlockercorner_010.lineart.crease_threshold = 0.0
ob_footlockercorner_011.parent = ob_footlockerstorageroot
ob_footlockercorner_011.location = (0.34, 0.408, 0.4885)
ob_footlockercorner_011.rotation_euler = (0.0, -0.0, 3.142)
ob_footlockercorner_011.scale = (1.0, -1.0, 1.0)
ob_footlockercorner_011.lineart.crease_threshold = 0.0
ob_footlockercorner_012.parent = ob_footlockerstorageroot
ob_footlockercorner_012.location = (0.34, 0.408, 0.05851)
ob_footlockercorner_012.rotation_euler = (-3.142, -1.571, 0.0)
ob_footlockercorner_012.scale = (1.0, -1.0, 1.0)
ob_footlockercorner_012.lineart.crease_threshold = 0.0
ob_footlockercorner_013.parent = ob_footlockerstorageroot
ob_footlockercorner_013.location = (-0.34, -0.4206, 0.4885)
ob_footlockercorner_013.rotation_euler = (0.0, -0.0, 3.142)
ob_footlockercorner_013.scale = (-1.0, 1.0, 1.0)
ob_footlockercorner_013.lineart.crease_threshold = 0.0
ob_footlockercorner_014.parent = ob_footlockerstorageroot
ob_footlockercorner_014.location = (-0.34, -0.4206, 0.05851)
ob_footlockercorner_014.rotation_euler = (-3.142, -1.571, 0.0)
ob_footlockercorner_014.scale = (1.0, 1.0, -1.0)
ob_footlockercorner_014.lineart.crease_threshold = 0.0
ob_footlockercorner_015.parent = ob_footlockerstorageroot
ob_footlockercorner_015.location = (-0.34, 0.408, 0.4885)
ob_footlockercorner_015.rotation_euler = (0.0, -0.0, 3.142)
ob_footlockercorner_015.scale = (-1.0, -1.0, 1.0)
ob_footlockercorner_015.lineart.crease_threshold = 0.0
ob_footlockercorner_016.parent = ob_footlockerstorageroot
ob_footlockercorner_016.location = (-0.34, 0.408, 0.05851)
ob_footlockercorner_016.rotation_euler = (-3.142, -1.571, 0.0)
ob_footlockercorner_016.scale = (1.0, -1.0, -1.0)
ob_footlockercorner_016.lineart.crease_threshold = 0.0
ob_metalrim_001.parent = ob_footlockerstorageroot
ob_metalrim_001.location = (0.3849, 0.0157, -0.007371)
ob_metalrim_001.rotation_euler = (-1.571, 1.571, 0.0)
ob_metalrim_001.scale = (1.0, 1.0, 3.369)
ob_metalrim_001.lineart.crease_threshold = 0.0
_m = ob_metalrim_001.modifiers.new('Solidify', 'SOLIDIFY')
ob_splitrim_001.parent = ob_footlockerstorageroot
ob_splitrim_001.location = (-0.39, 0.0, 0.3)
ob_splitrim_001.lineart.crease_threshold = 0.0
_m = ob_splitrim_001.modifiers.new('Solidify', 'SOLIDIFY')
_m.thickness = 0.02
_m.offset = 1.0
ob_lock_001.parent = ob_footlockerstorageroot
ob_lock_001.location = (0.4143, 0.0, 0.3)
ob_lock_001.scale = (2.0, 2.0, 2.0)
ob_lock_001.lineart.crease_threshold = 0.0
_m = ob_lock_001.modifiers.new('Solidify', 'SOLIDIFY')
ob_footlockerstorageroot.location = (0.0, 1.251, 0.0)
ob_footlockerstorageroot.scale = (0.5, 0.5, 0.5)
ob_footlockerstorageroot.lineart.crease_threshold = 0.0

# ---- collection membership
scene.collection.objects.link(ob_camera)
scene.collection.objects.link(ob_light)
col_footlockercollection.objects.link(ob_footlockerbox)
col_footlockercollection.objects.link(ob_footlockercorner_001)
col_footlockercollection.objects.link(ob_footlockercorner_002)
col_footlockercollection.objects.link(ob_footlockercorner_003)
col_footlockercollection.objects.link(ob_footlockercorner_004)
col_footlockercollection.objects.link(ob_footlockercorner_005)
col_footlockercollection.objects.link(ob_footlockercorner_006)
col_footlockercollection.objects.link(ob_footlockercorner_007)
col_footlockercollection.objects.link(ob_footlockercorner_008)
col_footlockercollection.objects.link(ob_metalrim_005)
col_footlockercollection.objects.link(ob_splitrim)
col_footlockercollection.objects.link(ob_lock)
col_footlockercollection.objects.link(ob_footlockerroot)
col_footlockercollection.objects.link(ob_footlocker108)
col_footlockercollection.objects.link(ob_lock_002)
col_footlockerstorage.objects.link(ob_footlockerbox_001)
col_footlockerstorage.objects.link(ob_footlockercorner_009)
col_footlockerstorage.objects.link(ob_footlockercorner_010)
col_footlockerstorage.objects.link(ob_footlockercorner_011)
col_footlockerstorage.objects.link(ob_footlockercorner_012)
col_footlockerstorage.objects.link(ob_footlockercorner_013)
col_footlockerstorage.objects.link(ob_footlockercorner_014)
col_footlockerstorage.objects.link(ob_footlockercorner_015)
col_footlockerstorage.objects.link(ob_footlockercorner_016)
col_footlockerstorage.objects.link(ob_metalrim_001)
col_footlockerstorage.objects.link(ob_splitrim_001)
col_footlockerstorage.objects.link(ob_lock_001)
col_footlockerstorage.objects.link(ob_footlockerstorageroot)

# ---- scene / render settings (as saved in the file)
scene.camera = ob_camera
scene.frame_start = 1; scene.frame_end = 250; scene.frame_set(1)
scene.render.engine = 'BLENDER_EEVEE_NEXT'
scene.cycles.use_denoising = False
scene.cycles.samples = 128
scene.cycles.sampling_pattern = 'TABULATED_SOBOL'
scene.cycles.use_adaptive_sampling = False
scene.cycles.use_light_tree = False
scene.view_settings.view_transform = 'Filmic'
bpy.context.view_layer.update()
